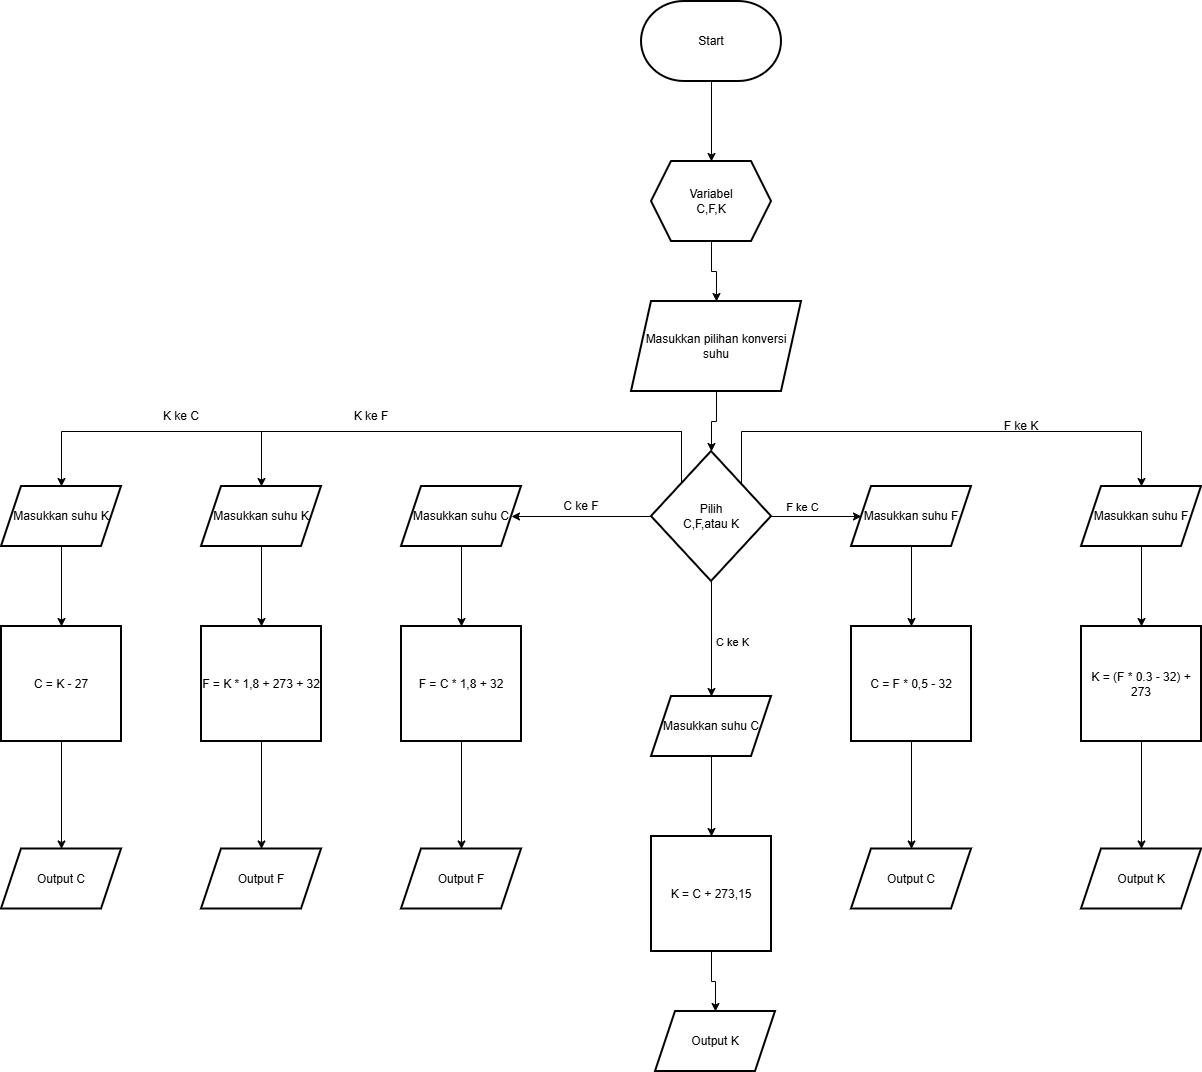

The diagram above was exported from draw.io. Its source (the exported page's mxGraphModel, read from the mxfile embedded in the PNG):
<mxGraphModel dx="1738" dy="531" grid="1" gridSize="10" guides="1" tooltips="1" connect="1" arrows="1" fold="1" page="1" pageScale="1" pageWidth="827" pageHeight="1169" math="0" shadow="0">
  <root>
    <mxCell id="0" />
    <mxCell id="1" parent="0" />
    <mxCell id="Nq6iTdFc8Algumk0-TMg-63" edge="1" parent="1" source="Nq6iTdFc8Algumk0-TMg-59" style="edgeStyle=orthogonalEdgeStyle;rounded=0;orthogonalLoop=1;jettySize=auto;html=1;" target="Nq6iTdFc8Algumk0-TMg-62" value="">
      <mxGeometry relative="1" as="geometry" />
    </mxCell>
    <mxCell id="Nq6iTdFc8Algumk0-TMg-59" parent="1" style="strokeWidth=2;html=1;shape=mxgraph.flowchart.terminator;whiteSpace=wrap;" value="Start" vertex="1">
      <mxGeometry height="80" width="140" x="340" y="10" as="geometry" />
    </mxCell>
    <mxCell id="Nq6iTdFc8Algumk0-TMg-65" edge="1" parent="1" source="Nq6iTdFc8Algumk0-TMg-62" style="edgeStyle=orthogonalEdgeStyle;rounded=0;orthogonalLoop=1;jettySize=auto;html=1;" target="Nq6iTdFc8Algumk0-TMg-64" value="">
      <mxGeometry relative="1" as="geometry" />
    </mxCell>
    <mxCell id="Nq6iTdFc8Algumk0-TMg-62" parent="1" style="shape=hexagon;perimeter=hexagonPerimeter2;whiteSpace=wrap;html=1;fixedSize=1;strokeWidth=2;" value="Variabel&lt;div&gt;C,F,K&lt;/div&gt;" vertex="1">
      <mxGeometry height="80" width="120" x="350" y="170" as="geometry" />
    </mxCell>
    <mxCell id="Nq6iTdFc8Algumk0-TMg-67" edge="1" parent="1" source="Nq6iTdFc8Algumk0-TMg-64" style="edgeStyle=orthogonalEdgeStyle;rounded=0;orthogonalLoop=1;jettySize=auto;html=1;" target="Nq6iTdFc8Algumk0-TMg-66" value="">
      <mxGeometry relative="1" as="geometry" />
    </mxCell>
    <mxCell id="Nq6iTdFc8Algumk0-TMg-64" parent="1" style="shape=parallelogram;perimeter=parallelogramPerimeter;whiteSpace=wrap;html=1;fixedSize=1;strokeWidth=2;" value="Masukkan pilihan konversi suhu" vertex="1">
      <mxGeometry height="90" width="170" x="330" y="310" as="geometry" />
    </mxCell>
    <mxCell id="Nq6iTdFc8Algumk0-TMg-69" edge="1" parent="1" source="Nq6iTdFc8Algumk0-TMg-66" style="edgeStyle=orthogonalEdgeStyle;rounded=0;orthogonalLoop=1;jettySize=auto;html=1;" target="Nq6iTdFc8Algumk0-TMg-68" value="">
      <mxGeometry relative="1" as="geometry" />
    </mxCell>
    <mxCell id="Nq6iTdFc8Algumk0-TMg-76" edge="1" parent="1" source="Nq6iTdFc8Algumk0-TMg-66" style="edgeStyle=orthogonalEdgeStyle;rounded=0;orthogonalLoop=1;jettySize=auto;html=1;" target="Nq6iTdFc8Algumk0-TMg-75" value="">
      <mxGeometry relative="1" as="geometry" />
    </mxCell>
    <mxCell id="Nq6iTdFc8Algumk0-TMg-77" connectable="0" parent="Nq6iTdFc8Algumk0-TMg-76" style="edgeLabel;html=1;align=center;verticalAlign=middle;resizable=0;points=[];" value="C ke K" vertex="1">
      <mxGeometry relative="1" x="-0.2232" y="-4" as="geometry">
        <mxPoint x="24" y="15" as="offset" />
      </mxGeometry>
    </mxCell>
    <mxCell id="Nq6iTdFc8Algumk0-TMg-79" edge="1" parent="1" source="Nq6iTdFc8Algumk0-TMg-66" style="edgeStyle=orthogonalEdgeStyle;rounded=0;orthogonalLoop=1;jettySize=auto;html=1;" target="Nq6iTdFc8Algumk0-TMg-78" value="">
      <mxGeometry relative="1" as="geometry" />
    </mxCell>
    <mxCell id="Nq6iTdFc8Algumk0-TMg-80" connectable="0" parent="Nq6iTdFc8Algumk0-TMg-79" style="edgeLabel;html=1;align=center;verticalAlign=middle;resizable=0;points=[];" value="F ke C" vertex="1">
      <mxGeometry relative="1" x="-0.5185" y="1" as="geometry">
        <mxPoint x="8" y="-9" as="offset" />
      </mxGeometry>
    </mxCell>
    <mxCell id="FVEsj02BXC5hNtX2X6-E-1" edge="1" parent="1" source="Nq6iTdFc8Algumk0-TMg-66" style="edgeStyle=orthogonalEdgeStyle;rounded=0;orthogonalLoop=1;jettySize=auto;html=1;exitX=0;exitY=0;exitDx=0;exitDy=0;entryX=0.5;entryY=0;entryDx=0;entryDy=0;" target="Nq6iTdFc8Algumk0-TMg-99">
      <mxGeometry relative="1" as="geometry">
        <Array as="points">
          <mxPoint x="380" y="440" />
          <mxPoint x="-40" y="440" />
        </Array>
      </mxGeometry>
    </mxCell>
    <mxCell id="FVEsj02BXC5hNtX2X6-E-3" edge="1" parent="1" source="Nq6iTdFc8Algumk0-TMg-66" style="edgeStyle=orthogonalEdgeStyle;rounded=0;orthogonalLoop=1;jettySize=auto;html=1;exitX=1;exitY=0;exitDx=0;exitDy=0;entryX=0.5;entryY=0;entryDx=0;entryDy=0;" target="Nq6iTdFc8Algumk0-TMg-92">
      <mxGeometry relative="1" as="geometry">
        <Array as="points">
          <mxPoint x="440" y="440" />
          <mxPoint x="840" y="440" />
        </Array>
      </mxGeometry>
    </mxCell>
    <mxCell id="FVEsj02BXC5hNtX2X6-E-7" edge="1" parent="1" source="Nq6iTdFc8Algumk0-TMg-66" style="edgeStyle=orthogonalEdgeStyle;rounded=0;orthogonalLoop=1;jettySize=auto;html=1;exitX=0;exitY=0;exitDx=0;exitDy=0;entryX=0.5;entryY=0;entryDx=0;entryDy=0;" target="FVEsj02BXC5hNtX2X6-E-5">
      <mxGeometry relative="1" as="geometry">
        <Array as="points">
          <mxPoint x="380" y="440" />
          <mxPoint x="-240" y="440" />
        </Array>
      </mxGeometry>
    </mxCell>
    <mxCell id="Nq6iTdFc8Algumk0-TMg-66" parent="1" style="rhombus;whiteSpace=wrap;html=1;strokeWidth=2;" value="Pilih&lt;div&gt;C,F,atau K&lt;/div&gt;" vertex="1">
      <mxGeometry height="130" width="120" x="350" y="460" as="geometry" />
    </mxCell>
    <mxCell id="Nq6iTdFc8Algumk0-TMg-72" edge="1" parent="1" source="Nq6iTdFc8Algumk0-TMg-68" style="edgeStyle=orthogonalEdgeStyle;rounded=0;orthogonalLoop=1;jettySize=auto;html=1;" target="Nq6iTdFc8Algumk0-TMg-71" value="">
      <mxGeometry relative="1" as="geometry" />
    </mxCell>
    <mxCell id="Nq6iTdFc8Algumk0-TMg-68" parent="1" style="shape=parallelogram;perimeter=parallelogramPerimeter;whiteSpace=wrap;html=1;fixedSize=1;strokeWidth=2;" value="Masukkan suhu C" vertex="1">
      <mxGeometry height="60" width="120" x="100" y="495" as="geometry" />
    </mxCell>
    <mxCell id="Nq6iTdFc8Algumk0-TMg-70" parent="1" style="text;html=1;whiteSpace=wrap;strokeColor=none;fillColor=none;align=center;verticalAlign=middle;rounded=0;" value="C ke F" vertex="1">
      <mxGeometry height="30" width="60" x="250" y="500" as="geometry" />
    </mxCell>
    <mxCell id="Nq6iTdFc8Algumk0-TMg-74" edge="1" parent="1" source="Nq6iTdFc8Algumk0-TMg-71" style="edgeStyle=orthogonalEdgeStyle;rounded=0;orthogonalLoop=1;jettySize=auto;html=1;" target="Nq6iTdFc8Algumk0-TMg-73" value="">
      <mxGeometry relative="1" as="geometry" />
    </mxCell>
    <mxCell id="Nq6iTdFc8Algumk0-TMg-71" parent="1" style="whiteSpace=wrap;html=1;strokeWidth=2;" value="F = C * 1,8 + 32" vertex="1">
      <mxGeometry height="115" width="120" x="100" y="635" as="geometry" />
    </mxCell>
    <mxCell id="Nq6iTdFc8Algumk0-TMg-73" parent="1" style="shape=parallelogram;perimeter=parallelogramPerimeter;whiteSpace=wrap;html=1;fixedSize=1;strokeWidth=2;" value="Output F" vertex="1">
      <mxGeometry height="60" width="120" x="100" y="857.5" as="geometry" />
    </mxCell>
    <mxCell id="Nq6iTdFc8Algumk0-TMg-83" edge="1" parent="1" source="Nq6iTdFc8Algumk0-TMg-75" style="edgeStyle=orthogonalEdgeStyle;rounded=0;orthogonalLoop=1;jettySize=auto;html=1;" target="Nq6iTdFc8Algumk0-TMg-82" value="">
      <mxGeometry relative="1" as="geometry" />
    </mxCell>
    <mxCell id="Nq6iTdFc8Algumk0-TMg-75" parent="1" style="shape=parallelogram;perimeter=parallelogramPerimeter;whiteSpace=wrap;html=1;fixedSize=1;strokeWidth=2;" value="Masukkan suhu C" vertex="1">
      <mxGeometry height="60" width="120" x="350" y="705" as="geometry" />
    </mxCell>
    <mxCell id="Nq6iTdFc8Algumk0-TMg-89" edge="1" parent="1" source="Nq6iTdFc8Algumk0-TMg-78" style="edgeStyle=orthogonalEdgeStyle;rounded=0;orthogonalLoop=1;jettySize=auto;html=1;" target="Nq6iTdFc8Algumk0-TMg-88" value="">
      <mxGeometry relative="1" as="geometry" />
    </mxCell>
    <mxCell id="Nq6iTdFc8Algumk0-TMg-78" parent="1" style="shape=parallelogram;perimeter=parallelogramPerimeter;whiteSpace=wrap;html=1;fixedSize=1;strokeWidth=2;" value="Masukkan suhu F" vertex="1">
      <mxGeometry height="60" width="120" x="550" y="495" as="geometry" />
    </mxCell>
    <mxCell id="Nq6iTdFc8Algumk0-TMg-85" edge="1" parent="1" source="Nq6iTdFc8Algumk0-TMg-82" style="edgeStyle=orthogonalEdgeStyle;rounded=0;orthogonalLoop=1;jettySize=auto;html=1;" target="Nq6iTdFc8Algumk0-TMg-84" value="">
      <mxGeometry relative="1" as="geometry" />
    </mxCell>
    <mxCell id="Nq6iTdFc8Algumk0-TMg-82" parent="1" style="whiteSpace=wrap;html=1;strokeWidth=2;" value="K = C + 273,15" vertex="1">
      <mxGeometry height="115" width="120" x="350" y="845" as="geometry" />
    </mxCell>
    <mxCell id="Nq6iTdFc8Algumk0-TMg-84" parent="1" style="shape=parallelogram;perimeter=parallelogramPerimeter;whiteSpace=wrap;html=1;fixedSize=1;strokeWidth=2;" value="Output K" vertex="1">
      <mxGeometry height="60" width="120" x="354" y="1020" as="geometry" />
    </mxCell>
    <mxCell id="Nq6iTdFc8Algumk0-TMg-91" edge="1" parent="1" source="Nq6iTdFc8Algumk0-TMg-88" style="edgeStyle=orthogonalEdgeStyle;rounded=0;orthogonalLoop=1;jettySize=auto;html=1;" target="Nq6iTdFc8Algumk0-TMg-90" value="">
      <mxGeometry relative="1" as="geometry" />
    </mxCell>
    <mxCell id="Nq6iTdFc8Algumk0-TMg-88" parent="1" style="whiteSpace=wrap;html=1;strokeWidth=2;" value="C = F * 0,5 - 32" vertex="1">
      <mxGeometry height="115" width="120" x="550" y="635" as="geometry" />
    </mxCell>
    <mxCell id="Nq6iTdFc8Algumk0-TMg-90" parent="1" style="shape=parallelogram;perimeter=parallelogramPerimeter;whiteSpace=wrap;html=1;fixedSize=1;strokeWidth=2;" value="Output C" vertex="1">
      <mxGeometry height="60" width="120" x="550" y="857.5" as="geometry" />
    </mxCell>
    <mxCell id="Nq6iTdFc8Algumk0-TMg-96" edge="1" parent="1" source="Nq6iTdFc8Algumk0-TMg-92" style="edgeStyle=orthogonalEdgeStyle;rounded=0;orthogonalLoop=1;jettySize=auto;html=1;" target="Nq6iTdFc8Algumk0-TMg-95" value="">
      <mxGeometry relative="1" as="geometry" />
    </mxCell>
    <mxCell id="Nq6iTdFc8Algumk0-TMg-92" parent="1" style="shape=parallelogram;perimeter=parallelogramPerimeter;whiteSpace=wrap;html=1;fixedSize=1;strokeWidth=2;" value="Masukkan suhu F" vertex="1">
      <mxGeometry height="60" width="120" x="780" y="495" as="geometry" />
    </mxCell>
    <mxCell id="Nq6iTdFc8Algumk0-TMg-94" parent="1" style="text;html=1;whiteSpace=wrap;strokeColor=none;fillColor=none;align=center;verticalAlign=middle;rounded=0;" value="F ke K" vertex="1">
      <mxGeometry height="30" width="60" x="690" y="420" as="geometry" />
    </mxCell>
    <mxCell id="Nq6iTdFc8Algumk0-TMg-98" edge="1" parent="1" source="Nq6iTdFc8Algumk0-TMg-95" style="edgeStyle=orthogonalEdgeStyle;rounded=0;orthogonalLoop=1;jettySize=auto;html=1;" target="Nq6iTdFc8Algumk0-TMg-97" value="">
      <mxGeometry relative="1" as="geometry" />
    </mxCell>
    <mxCell id="Nq6iTdFc8Algumk0-TMg-95" parent="1" style="whiteSpace=wrap;html=1;strokeWidth=2;" value="K = (F * 0.3 - 32) + 273" vertex="1">
      <mxGeometry height="115" width="120" x="780" y="635" as="geometry" />
    </mxCell>
    <mxCell id="Nq6iTdFc8Algumk0-TMg-97" parent="1" style="shape=parallelogram;perimeter=parallelogramPerimeter;whiteSpace=wrap;html=1;fixedSize=1;strokeWidth=2;" value="Output K" vertex="1">
      <mxGeometry height="60" width="120" x="780" y="857.5" as="geometry" />
    </mxCell>
    <mxCell id="Nq6iTdFc8Algumk0-TMg-103" edge="1" parent="1" source="Nq6iTdFc8Algumk0-TMg-99" style="edgeStyle=orthogonalEdgeStyle;rounded=0;orthogonalLoop=1;jettySize=auto;html=1;" target="Nq6iTdFc8Algumk0-TMg-102" value="">
      <mxGeometry relative="1" as="geometry" />
    </mxCell>
    <mxCell id="Nq6iTdFc8Algumk0-TMg-99" parent="1" style="shape=parallelogram;perimeter=parallelogramPerimeter;whiteSpace=wrap;html=1;fixedSize=1;strokeWidth=2;" value="Masukkan suhu K" vertex="1">
      <mxGeometry height="60" width="120" x="-100" y="495" as="geometry" />
    </mxCell>
    <mxCell id="Nq6iTdFc8Algumk0-TMg-101" parent="1" style="text;html=1;whiteSpace=wrap;strokeColor=none;fillColor=none;align=center;verticalAlign=middle;rounded=0;" value="K ke F" vertex="1">
      <mxGeometry height="30" width="60" x="40" y="410" as="geometry" />
    </mxCell>
    <mxCell id="Nq6iTdFc8Algumk0-TMg-105" edge="1" parent="1" source="Nq6iTdFc8Algumk0-TMg-102" style="edgeStyle=orthogonalEdgeStyle;rounded=0;orthogonalLoop=1;jettySize=auto;html=1;" target="Nq6iTdFc8Algumk0-TMg-104" value="">
      <mxGeometry relative="1" as="geometry" />
    </mxCell>
    <mxCell id="Nq6iTdFc8Algumk0-TMg-102" parent="1" style="whiteSpace=wrap;html=1;strokeWidth=2;" value="F = K * 1,8 + 273 + 32" vertex="1">
      <mxGeometry height="115" width="120" x="-100" y="635" as="geometry" />
    </mxCell>
    <mxCell id="Nq6iTdFc8Algumk0-TMg-104" parent="1" style="shape=parallelogram;perimeter=parallelogramPerimeter;whiteSpace=wrap;html=1;fixedSize=1;strokeWidth=2;" value="Output F" vertex="1">
      <mxGeometry height="60" width="120" x="-100" y="857.5" as="geometry" />
    </mxCell>
    <mxCell id="FVEsj02BXC5hNtX2X6-E-10" edge="1" parent="1" source="FVEsj02BXC5hNtX2X6-E-5" style="edgeStyle=orthogonalEdgeStyle;rounded=0;orthogonalLoop=1;jettySize=auto;html=1;" target="FVEsj02BXC5hNtX2X6-E-9" value="">
      <mxGeometry relative="1" as="geometry" />
    </mxCell>
    <mxCell id="FVEsj02BXC5hNtX2X6-E-5" parent="1" style="shape=parallelogram;perimeter=parallelogramPerimeter;whiteSpace=wrap;html=1;fixedSize=1;strokeWidth=2;" value="Masukkan suhu K" vertex="1">
      <mxGeometry height="60" width="120" x="-300" y="495" as="geometry" />
    </mxCell>
    <mxCell id="FVEsj02BXC5hNtX2X6-E-8" parent="1" style="text;html=1;whiteSpace=wrap;strokeColor=none;fillColor=none;align=center;verticalAlign=middle;rounded=0;" value="K ke C" vertex="1">
      <mxGeometry height="30" width="60" x="-150" y="410" as="geometry" />
    </mxCell>
    <mxCell id="FVEsj02BXC5hNtX2X6-E-12" edge="1" parent="1" source="FVEsj02BXC5hNtX2X6-E-9" style="edgeStyle=orthogonalEdgeStyle;rounded=0;orthogonalLoop=1;jettySize=auto;html=1;" target="FVEsj02BXC5hNtX2X6-E-11" value="">
      <mxGeometry relative="1" as="geometry" />
    </mxCell>
    <mxCell id="FVEsj02BXC5hNtX2X6-E-9" parent="1" style="whiteSpace=wrap;html=1;strokeWidth=2;" value="C = K - 27" vertex="1">
      <mxGeometry height="115" width="120" x="-300" y="635" as="geometry" />
    </mxCell>
    <mxCell id="FVEsj02BXC5hNtX2X6-E-11" parent="1" style="shape=parallelogram;perimeter=parallelogramPerimeter;whiteSpace=wrap;html=1;fixedSize=1;strokeWidth=2;" value="Output C" vertex="1">
      <mxGeometry height="60" width="120" x="-300" y="857.5" as="geometry" />
    </mxCell>
  </root>
</mxGraphModel>